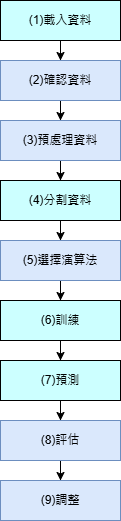

The diagram above was exported from draw.io. Its source (the exported page's mxGraphModel, read from the mxfile embedded in the PNG):
<mxGraphModel dx="1226" dy="665" grid="1" gridSize="10" guides="1" tooltips="1" connect="1" arrows="1" fold="1" page="1" pageScale="1" pageWidth="827" pageHeight="1169" math="0" shadow="0">
  <root>
    <mxCell id="0" />
    <mxCell id="1" parent="0" />
    <mxCell id="pkccoZFzm0NAtnIc9tj5-4" value="" style="edgeStyle=orthogonalEdgeStyle;rounded=0;orthogonalLoop=1;jettySize=auto;html=1;entryX=0.5;entryY=0;entryDx=0;entryDy=0;" edge="1" parent="1" source="pkccoZFzm0NAtnIc9tj5-1" target="pkccoZFzm0NAtnIc9tj5-2">
      <mxGeometry relative="1" as="geometry" />
    </mxCell>
    <mxCell id="pkccoZFzm0NAtnIc9tj5-1" value="(1)載入資料" style="rounded=0;whiteSpace=wrap;html=1;fillColor=#CCFFFF;" vertex="1" parent="1">
      <mxGeometry x="354" y="40" width="120" height="40" as="geometry" />
    </mxCell>
    <mxCell id="pkccoZFzm0NAtnIc9tj5-8" value="" style="edgeStyle=orthogonalEdgeStyle;rounded=0;orthogonalLoop=1;jettySize=auto;html=1;" edge="1" parent="1" source="pkccoZFzm0NAtnIc9tj5-2" target="pkccoZFzm0NAtnIc9tj5-3">
      <mxGeometry relative="1" as="geometry" />
    </mxCell>
    <mxCell id="pkccoZFzm0NAtnIc9tj5-2" value="(2)確認資料" style="rounded=0;whiteSpace=wrap;html=1;labelBackgroundColor=none;fillColor=#dae8fc;strokeColor=#6c8ebf;" vertex="1" parent="1">
      <mxGeometry x="354" y="100" width="120" height="40" as="geometry" />
    </mxCell>
    <mxCell id="pkccoZFzm0NAtnIc9tj5-6" value="" style="edgeStyle=orthogonalEdgeStyle;rounded=0;orthogonalLoop=1;jettySize=auto;html=1;" edge="1" parent="1" source="pkccoZFzm0NAtnIc9tj5-3" target="pkccoZFzm0NAtnIc9tj5-5">
      <mxGeometry relative="1" as="geometry" />
    </mxCell>
    <mxCell id="pkccoZFzm0NAtnIc9tj5-3" value="(3)預處理資料" style="rounded=0;whiteSpace=wrap;html=1;fillColor=#dae8fc;strokeColor=#6c8ebf;" vertex="1" parent="1">
      <mxGeometry x="354" y="160" width="120" height="40" as="geometry" />
    </mxCell>
    <mxCell id="pkccoZFzm0NAtnIc9tj5-10" value="" style="edgeStyle=orthogonalEdgeStyle;rounded=0;orthogonalLoop=1;jettySize=auto;html=1;" edge="1" parent="1" source="pkccoZFzm0NAtnIc9tj5-5" target="pkccoZFzm0NAtnIc9tj5-9">
      <mxGeometry relative="1" as="geometry" />
    </mxCell>
    <mxCell id="pkccoZFzm0NAtnIc9tj5-5" value="(4)分割資料" style="rounded=0;whiteSpace=wrap;html=1;fillColor=#CCFFFF;" vertex="1" parent="1">
      <mxGeometry x="354" y="220" width="120" height="40" as="geometry" />
    </mxCell>
    <mxCell id="pkccoZFzm0NAtnIc9tj5-13" value="" style="edgeStyle=orthogonalEdgeStyle;rounded=0;orthogonalLoop=1;jettySize=auto;html=1;" edge="1" parent="1" source="pkccoZFzm0NAtnIc9tj5-9" target="pkccoZFzm0NAtnIc9tj5-12">
      <mxGeometry relative="1" as="geometry" />
    </mxCell>
    <mxCell id="pkccoZFzm0NAtnIc9tj5-9" value="(5)選擇演算法" style="rounded=0;whiteSpace=wrap;html=1;fillColor=#dae8fc;strokeColor=#6c8ebf;" vertex="1" parent="1">
      <mxGeometry x="354" y="280" width="120" height="40" as="geometry" />
    </mxCell>
    <mxCell id="pkccoZFzm0NAtnIc9tj5-15" value="" style="edgeStyle=orthogonalEdgeStyle;rounded=0;orthogonalLoop=1;jettySize=auto;html=1;" edge="1" parent="1" source="pkccoZFzm0NAtnIc9tj5-12" target="pkccoZFzm0NAtnIc9tj5-14">
      <mxGeometry relative="1" as="geometry" />
    </mxCell>
    <mxCell id="pkccoZFzm0NAtnIc9tj5-12" value="(6)訓練" style="rounded=0;whiteSpace=wrap;html=1;fillColor=#CCFFFF;" vertex="1" parent="1">
      <mxGeometry x="354" y="340" width="120" height="40" as="geometry" />
    </mxCell>
    <mxCell id="pkccoZFzm0NAtnIc9tj5-17" value="" style="edgeStyle=orthogonalEdgeStyle;rounded=0;orthogonalLoop=1;jettySize=auto;html=1;" edge="1" parent="1" source="pkccoZFzm0NAtnIc9tj5-14" target="pkccoZFzm0NAtnIc9tj5-16">
      <mxGeometry relative="1" as="geometry" />
    </mxCell>
    <mxCell id="pkccoZFzm0NAtnIc9tj5-14" value="(7)預測" style="rounded=0;whiteSpace=wrap;html=1;fillColor=#CCFFFF;" vertex="1" parent="1">
      <mxGeometry x="354" y="400" width="120" height="40" as="geometry" />
    </mxCell>
    <mxCell id="pkccoZFzm0NAtnIc9tj5-19" value="" style="edgeStyle=orthogonalEdgeStyle;rounded=0;orthogonalLoop=1;jettySize=auto;html=1;" edge="1" parent="1" source="pkccoZFzm0NAtnIc9tj5-16" target="pkccoZFzm0NAtnIc9tj5-18">
      <mxGeometry relative="1" as="geometry" />
    </mxCell>
    <mxCell id="pkccoZFzm0NAtnIc9tj5-16" value="(8)評估" style="rounded=0;whiteSpace=wrap;html=1;fillColor=#dae8fc;strokeColor=#6c8ebf;" vertex="1" parent="1">
      <mxGeometry x="354" y="460" width="120" height="40" as="geometry" />
    </mxCell>
    <mxCell id="pkccoZFzm0NAtnIc9tj5-18" value="(9)調整" style="rounded=0;whiteSpace=wrap;html=1;fillColor=#dae8fc;strokeColor=#6c8ebf;" vertex="1" parent="1">
      <mxGeometry x="354" y="520" width="120" height="40" as="geometry" />
    </mxCell>
  </root>
</mxGraphModel>